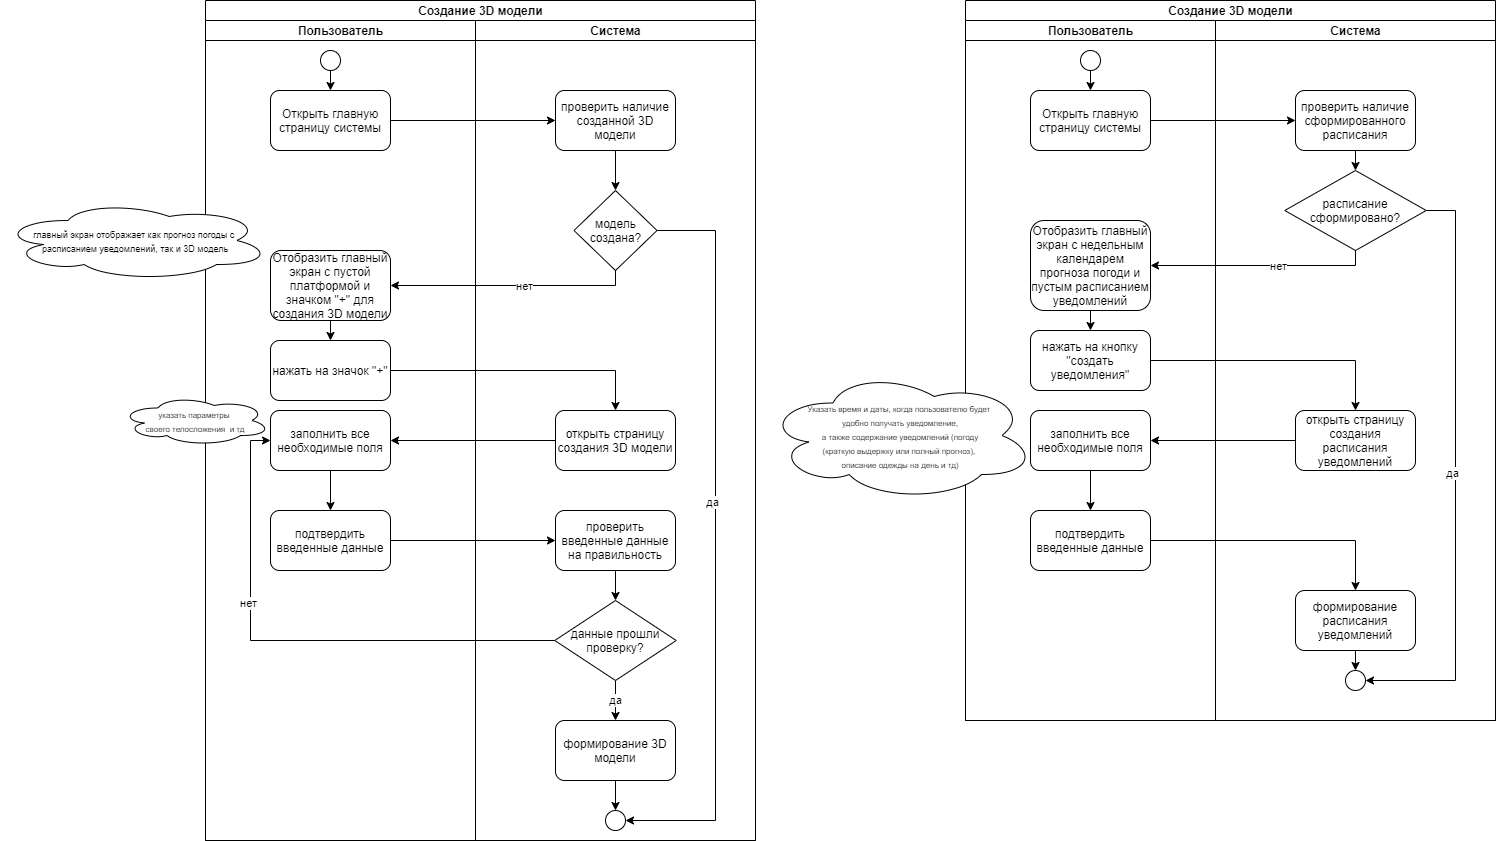

The diagram above was exported from draw.io. Its source (the exported page's mxGraphModel, read from the mxfile embedded in the PNG):
<mxGraphModel dx="1674" dy="782" grid="1" gridSize="10" guides="1" tooltips="1" connect="1" arrows="1" fold="1" page="1" pageScale="1" pageWidth="827" pageHeight="1169" math="0" shadow="0">
  <root>
    <mxCell id="0" />
    <mxCell id="1" parent="0" />
    <mxCell id="fAvUJJNIrRLfOMutyG-v-2" value="Создание 3D модели" style="swimlane;html=1;childLayout=stackLayout;resizeParent=1;resizeParentMax=0;startSize=20;" parent="1" vertex="1">
      <mxGeometry x="80" y="40" width="550" height="840" as="geometry" />
    </mxCell>
    <mxCell id="fAvUJJNIrRLfOMutyG-v-3" value="Пользователь" style="swimlane;html=1;startSize=20;" parent="fAvUJJNIrRLfOMutyG-v-2" vertex="1">
      <mxGeometry y="20" width="270" height="820" as="geometry" />
    </mxCell>
    <mxCell id="2jfjPzIYqTrIzKWjSTr7-19" style="edgeStyle=orthogonalEdgeStyle;rounded=0;orthogonalLoop=1;jettySize=auto;html=1;exitX=0.5;exitY=1;exitDx=0;exitDy=0;entryX=0.5;entryY=0;entryDx=0;entryDy=0;" parent="fAvUJJNIrRLfOMutyG-v-3" source="2jfjPzIYqTrIzKWjSTr7-1" target="2jfjPzIYqTrIzKWjSTr7-2" edge="1">
      <mxGeometry relative="1" as="geometry" />
    </mxCell>
    <mxCell id="2jfjPzIYqTrIzKWjSTr7-1" value="" style="ellipse;whiteSpace=wrap;html=1;" parent="fAvUJJNIrRLfOMutyG-v-3" vertex="1">
      <mxGeometry x="115" y="30" width="20" height="20" as="geometry" />
    </mxCell>
    <mxCell id="2jfjPzIYqTrIzKWjSTr7-2" value="Открыть главную страницу системы" style="rounded=1;whiteSpace=wrap;html=1;" parent="fAvUJJNIrRLfOMutyG-v-3" vertex="1">
      <mxGeometry x="65" y="70" width="120" height="60" as="geometry" />
    </mxCell>
    <mxCell id="2jfjPzIYqTrIzKWjSTr7-17" style="edgeStyle=orthogonalEdgeStyle;rounded=0;orthogonalLoop=1;jettySize=auto;html=1;exitX=0.5;exitY=1;exitDx=0;exitDy=0;entryX=0.5;entryY=0;entryDx=0;entryDy=0;" parent="fAvUJJNIrRLfOMutyG-v-3" source="2jfjPzIYqTrIzKWjSTr7-12" target="2jfjPzIYqTrIzKWjSTr7-13" edge="1">
      <mxGeometry relative="1" as="geometry" />
    </mxCell>
    <mxCell id="2jfjPzIYqTrIzKWjSTr7-12" value="заполнить все необходимые поля" style="rounded=1;whiteSpace=wrap;html=1;" parent="fAvUJJNIrRLfOMutyG-v-3" vertex="1">
      <mxGeometry x="65" y="390" width="120" height="60" as="geometry" />
    </mxCell>
    <mxCell id="2jfjPzIYqTrIzKWjSTr7-13" value="подтвердить введенные данные" style="rounded=1;whiteSpace=wrap;html=1;" parent="fAvUJJNIrRLfOMutyG-v-3" vertex="1">
      <mxGeometry x="65" y="490" width="120" height="60" as="geometry" />
    </mxCell>
    <mxCell id="2jfjPzIYqTrIzKWjSTr7-24" style="edgeStyle=orthogonalEdgeStyle;rounded=0;orthogonalLoop=1;jettySize=auto;html=1;exitX=0.5;exitY=1;exitDx=0;exitDy=0;entryX=0.5;entryY=0;entryDx=0;entryDy=0;" parent="fAvUJJNIrRLfOMutyG-v-3" source="2jfjPzIYqTrIzKWjSTr7-22" target="2jfjPzIYqTrIzKWjSTr7-23" edge="1">
      <mxGeometry relative="1" as="geometry" />
    </mxCell>
    <mxCell id="2jfjPzIYqTrIzKWjSTr7-22" value="Отобразить главный экран с пустой платформой и значком &quot;+&quot; для создания 3D модели" style="rounded=1;whiteSpace=wrap;html=1;" parent="fAvUJJNIrRLfOMutyG-v-3" vertex="1">
      <mxGeometry x="65" y="230" width="120" height="70" as="geometry" />
    </mxCell>
    <mxCell id="2jfjPzIYqTrIzKWjSTr7-23" value="нажать на значок &quot;+&quot;" style="rounded=1;whiteSpace=wrap;html=1;" parent="fAvUJJNIrRLfOMutyG-v-3" vertex="1">
      <mxGeometry x="65" y="320" width="120" height="60" as="geometry" />
    </mxCell>
    <mxCell id="fAvUJJNIrRLfOMutyG-v-4" value="Система" style="swimlane;html=1;startSize=20;" parent="fAvUJJNIrRLfOMutyG-v-2" vertex="1">
      <mxGeometry x="270" y="20" width="280" height="820" as="geometry" />
    </mxCell>
    <mxCell id="2jfjPzIYqTrIzKWjSTr7-21" style="edgeStyle=orthogonalEdgeStyle;rounded=0;orthogonalLoop=1;jettySize=auto;html=1;exitX=0.5;exitY=1;exitDx=0;exitDy=0;entryX=0.5;entryY=0;entryDx=0;entryDy=0;" parent="fAvUJJNIrRLfOMutyG-v-4" source="2jfjPzIYqTrIzKWjSTr7-4" target="2jfjPzIYqTrIzKWjSTr7-5" edge="1">
      <mxGeometry relative="1" as="geometry" />
    </mxCell>
    <mxCell id="2jfjPzIYqTrIzKWjSTr7-4" value="проверить наличие созданной 3D модели" style="rounded=1;whiteSpace=wrap;html=1;" parent="fAvUJJNIrRLfOMutyG-v-4" vertex="1">
      <mxGeometry x="80" y="70" width="120" height="60" as="geometry" />
    </mxCell>
    <mxCell id="2jfjPzIYqTrIzKWjSTr7-9" style="edgeStyle=orthogonalEdgeStyle;rounded=0;orthogonalLoop=1;jettySize=auto;html=1;exitX=1;exitY=0.5;exitDx=0;exitDy=0;entryX=1;entryY=0.5;entryDx=0;entryDy=0;" parent="fAvUJJNIrRLfOMutyG-v-4" source="2jfjPzIYqTrIzKWjSTr7-5" target="2jfjPzIYqTrIzKWjSTr7-8" edge="1">
      <mxGeometry relative="1" as="geometry">
        <Array as="points">
          <mxPoint x="240" y="210" />
          <mxPoint x="240" y="800" />
        </Array>
      </mxGeometry>
    </mxCell>
    <mxCell id="2jfjPzIYqTrIzKWjSTr7-10" value="да" style="edgeLabel;html=1;align=center;verticalAlign=middle;resizable=0;points=[];" parent="2jfjPzIYqTrIzKWjSTr7-9" vertex="1" connectable="0">
      <mxGeometry x="-0.4811" y="1" relative="1" as="geometry">
        <mxPoint x="-4.06" y="138.29" as="offset" />
      </mxGeometry>
    </mxCell>
    <mxCell id="2jfjPzIYqTrIzKWjSTr7-5" value="модель создана?" style="rhombus;whiteSpace=wrap;html=1;" parent="fAvUJJNIrRLfOMutyG-v-4" vertex="1">
      <mxGeometry x="98.5" y="170" width="83" height="80" as="geometry" />
    </mxCell>
    <mxCell id="2jfjPzIYqTrIzKWjSTr7-8" value="" style="ellipse;whiteSpace=wrap;html=1;" parent="fAvUJJNIrRLfOMutyG-v-4" vertex="1">
      <mxGeometry x="130" y="790" width="20" height="20" as="geometry" />
    </mxCell>
    <mxCell id="2jfjPzIYqTrIzKWjSTr7-11" value="открыть страницу создания 3D модели" style="rounded=1;whiteSpace=wrap;html=1;" parent="fAvUJJNIrRLfOMutyG-v-4" vertex="1">
      <mxGeometry x="80" y="390" width="120" height="60" as="geometry" />
    </mxCell>
    <mxCell id="2jfjPzIYqTrIzKWjSTr7-36" style="edgeStyle=orthogonalEdgeStyle;rounded=0;orthogonalLoop=1;jettySize=auto;html=1;exitX=0.5;exitY=1;exitDx=0;exitDy=0;entryX=0.5;entryY=0;entryDx=0;entryDy=0;" parent="fAvUJJNIrRLfOMutyG-v-4" source="2jfjPzIYqTrIzKWjSTr7-14" target="2jfjPzIYqTrIzKWjSTr7-35" edge="1">
      <mxGeometry relative="1" as="geometry" />
    </mxCell>
    <mxCell id="2jfjPzIYqTrIzKWjSTr7-14" value="проверить введенные данные на правильность" style="rounded=1;whiteSpace=wrap;html=1;" parent="fAvUJJNIrRLfOMutyG-v-4" vertex="1">
      <mxGeometry x="80" y="490" width="120" height="60" as="geometry" />
    </mxCell>
    <mxCell id="2jfjPzIYqTrIzKWjSTr7-82" value="да" style="edgeStyle=orthogonalEdgeStyle;rounded=0;orthogonalLoop=1;jettySize=auto;html=1;exitX=0.5;exitY=1;exitDx=0;exitDy=0;entryX=0.5;entryY=0;entryDx=0;entryDy=0;" parent="fAvUJJNIrRLfOMutyG-v-4" source="2jfjPzIYqTrIzKWjSTr7-35" target="2jfjPzIYqTrIzKWjSTr7-39" edge="1">
      <mxGeometry relative="1" as="geometry" />
    </mxCell>
    <mxCell id="2jfjPzIYqTrIzKWjSTr7-35" value="данные прошли проверку?" style="rhombus;whiteSpace=wrap;html=1;" parent="fAvUJJNIrRLfOMutyG-v-4" vertex="1">
      <mxGeometry x="79.25" y="580" width="121.5" height="80" as="geometry" />
    </mxCell>
    <mxCell id="2jfjPzIYqTrIzKWjSTr7-42" style="edgeStyle=orthogonalEdgeStyle;rounded=0;orthogonalLoop=1;jettySize=auto;html=1;exitX=0.5;exitY=1;exitDx=0;exitDy=0;entryX=0.5;entryY=0;entryDx=0;entryDy=0;" parent="fAvUJJNIrRLfOMutyG-v-4" source="2jfjPzIYqTrIzKWjSTr7-39" target="2jfjPzIYqTrIzKWjSTr7-8" edge="1">
      <mxGeometry relative="1" as="geometry" />
    </mxCell>
    <mxCell id="2jfjPzIYqTrIzKWjSTr7-39" value="формирование 3D модели" style="rounded=1;whiteSpace=wrap;html=1;" parent="fAvUJJNIrRLfOMutyG-v-4" vertex="1">
      <mxGeometry x="80" y="700" width="120" height="60" as="geometry" />
    </mxCell>
    <mxCell id="2jfjPzIYqTrIzKWjSTr7-16" style="edgeStyle=orthogonalEdgeStyle;rounded=0;orthogonalLoop=1;jettySize=auto;html=1;exitX=0;exitY=0.5;exitDx=0;exitDy=0;entryX=1;entryY=0.5;entryDx=0;entryDy=0;" parent="fAvUJJNIrRLfOMutyG-v-2" source="2jfjPzIYqTrIzKWjSTr7-11" target="2jfjPzIYqTrIzKWjSTr7-12" edge="1">
      <mxGeometry relative="1" as="geometry" />
    </mxCell>
    <mxCell id="2jfjPzIYqTrIzKWjSTr7-18" style="edgeStyle=orthogonalEdgeStyle;rounded=0;orthogonalLoop=1;jettySize=auto;html=1;exitX=1;exitY=0.5;exitDx=0;exitDy=0;entryX=0;entryY=0.5;entryDx=0;entryDy=0;" parent="fAvUJJNIrRLfOMutyG-v-2" source="2jfjPzIYqTrIzKWjSTr7-13" target="2jfjPzIYqTrIzKWjSTr7-14" edge="1">
      <mxGeometry relative="1" as="geometry" />
    </mxCell>
    <mxCell id="2jfjPzIYqTrIzKWjSTr7-20" style="edgeStyle=orthogonalEdgeStyle;rounded=0;orthogonalLoop=1;jettySize=auto;html=1;exitX=1;exitY=0.5;exitDx=0;exitDy=0;entryX=0;entryY=0.5;entryDx=0;entryDy=0;" parent="fAvUJJNIrRLfOMutyG-v-2" source="2jfjPzIYqTrIzKWjSTr7-2" target="2jfjPzIYqTrIzKWjSTr7-4" edge="1">
      <mxGeometry relative="1" as="geometry" />
    </mxCell>
    <mxCell id="2jfjPzIYqTrIzKWjSTr7-25" style="edgeStyle=orthogonalEdgeStyle;rounded=0;orthogonalLoop=1;jettySize=auto;html=1;exitX=1;exitY=0.5;exitDx=0;exitDy=0;entryX=0.5;entryY=0;entryDx=0;entryDy=0;" parent="fAvUJJNIrRLfOMutyG-v-2" source="2jfjPzIYqTrIzKWjSTr7-23" target="2jfjPzIYqTrIzKWjSTr7-11" edge="1">
      <mxGeometry relative="1" as="geometry" />
    </mxCell>
    <mxCell id="2jfjPzIYqTrIzKWjSTr7-37" style="edgeStyle=orthogonalEdgeStyle;rounded=0;orthogonalLoop=1;jettySize=auto;html=1;exitX=0;exitY=0.5;exitDx=0;exitDy=0;entryX=0;entryY=0.5;entryDx=0;entryDy=0;" parent="fAvUJJNIrRLfOMutyG-v-2" source="2jfjPzIYqTrIzKWjSTr7-35" target="2jfjPzIYqTrIzKWjSTr7-12" edge="1">
      <mxGeometry relative="1" as="geometry" />
    </mxCell>
    <mxCell id="2jfjPzIYqTrIzKWjSTr7-38" value="нет" style="edgeLabel;html=1;align=center;verticalAlign=middle;resizable=0;points=[];" parent="2jfjPzIYqTrIzKWjSTr7-37" vertex="1" connectable="0">
      <mxGeometry x="0.3018" y="3" relative="1" as="geometry">
        <mxPoint y="-1" as="offset" />
      </mxGeometry>
    </mxCell>
    <mxCell id="2jfjPzIYqTrIzKWjSTr7-79" style="edgeStyle=orthogonalEdgeStyle;rounded=0;orthogonalLoop=1;jettySize=auto;html=1;exitX=0.5;exitY=1;exitDx=0;exitDy=0;entryX=1;entryY=0.5;entryDx=0;entryDy=0;" parent="fAvUJJNIrRLfOMutyG-v-2" source="2jfjPzIYqTrIzKWjSTr7-5" target="2jfjPzIYqTrIzKWjSTr7-22" edge="1">
      <mxGeometry relative="1" as="geometry">
        <Array as="points">
          <mxPoint x="410" y="285" />
        </Array>
      </mxGeometry>
    </mxCell>
    <mxCell id="2jfjPzIYqTrIzKWjSTr7-80" value="нет" style="edgeLabel;html=1;align=center;verticalAlign=middle;resizable=0;points=[];" parent="2jfjPzIYqTrIzKWjSTr7-79" vertex="1" connectable="0">
      <mxGeometry x="-0.1061" relative="1" as="geometry">
        <mxPoint as="offset" />
      </mxGeometry>
    </mxCell>
    <mxCell id="2jfjPzIYqTrIzKWjSTr7-44" value="Создание 3D модели" style="swimlane;html=1;childLayout=stackLayout;resizeParent=1;resizeParentMax=0;startSize=20;" parent="1" vertex="1">
      <mxGeometry x="840" y="40" width="530" height="720" as="geometry" />
    </mxCell>
    <mxCell id="2jfjPzIYqTrIzKWjSTr7-45" value="Пользователь" style="swimlane;html=1;startSize=20;" parent="2jfjPzIYqTrIzKWjSTr7-44" vertex="1">
      <mxGeometry y="20" width="250" height="700" as="geometry" />
    </mxCell>
    <mxCell id="2jfjPzIYqTrIzKWjSTr7-46" style="edgeStyle=orthogonalEdgeStyle;rounded=0;orthogonalLoop=1;jettySize=auto;html=1;exitX=0.5;exitY=1;exitDx=0;exitDy=0;entryX=0.5;entryY=0;entryDx=0;entryDy=0;" parent="2jfjPzIYqTrIzKWjSTr7-45" source="2jfjPzIYqTrIzKWjSTr7-47" target="2jfjPzIYqTrIzKWjSTr7-48" edge="1">
      <mxGeometry relative="1" as="geometry" />
    </mxCell>
    <mxCell id="2jfjPzIYqTrIzKWjSTr7-47" value="" style="ellipse;whiteSpace=wrap;html=1;" parent="2jfjPzIYqTrIzKWjSTr7-45" vertex="1">
      <mxGeometry x="115" y="30" width="20" height="20" as="geometry" />
    </mxCell>
    <mxCell id="2jfjPzIYqTrIzKWjSTr7-48" value="Открыть главную страницу системы" style="rounded=1;whiteSpace=wrap;html=1;" parent="2jfjPzIYqTrIzKWjSTr7-45" vertex="1">
      <mxGeometry x="65" y="70" width="120" height="60" as="geometry" />
    </mxCell>
    <mxCell id="2jfjPzIYqTrIzKWjSTr7-49" style="edgeStyle=orthogonalEdgeStyle;rounded=0;orthogonalLoop=1;jettySize=auto;html=1;exitX=0.5;exitY=1;exitDx=0;exitDy=0;entryX=0.5;entryY=0;entryDx=0;entryDy=0;" parent="2jfjPzIYqTrIzKWjSTr7-45" source="2jfjPzIYqTrIzKWjSTr7-50" target="2jfjPzIYqTrIzKWjSTr7-51" edge="1">
      <mxGeometry relative="1" as="geometry" />
    </mxCell>
    <mxCell id="2jfjPzIYqTrIzKWjSTr7-50" value="заполнить все необходимые поля" style="rounded=1;whiteSpace=wrap;html=1;" parent="2jfjPzIYqTrIzKWjSTr7-45" vertex="1">
      <mxGeometry x="65" y="390" width="120" height="60" as="geometry" />
    </mxCell>
    <mxCell id="2jfjPzIYqTrIzKWjSTr7-51" value="подтвердить введенные данные" style="rounded=1;whiteSpace=wrap;html=1;" parent="2jfjPzIYqTrIzKWjSTr7-45" vertex="1">
      <mxGeometry x="65" y="490" width="120" height="60" as="geometry" />
    </mxCell>
    <mxCell id="2jfjPzIYqTrIzKWjSTr7-52" style="edgeStyle=orthogonalEdgeStyle;rounded=0;orthogonalLoop=1;jettySize=auto;html=1;exitX=0.5;exitY=1;exitDx=0;exitDy=0;entryX=0.5;entryY=0;entryDx=0;entryDy=0;" parent="2jfjPzIYqTrIzKWjSTr7-45" source="2jfjPzIYqTrIzKWjSTr7-53" target="2jfjPzIYqTrIzKWjSTr7-54" edge="1">
      <mxGeometry relative="1" as="geometry" />
    </mxCell>
    <mxCell id="2jfjPzIYqTrIzKWjSTr7-53" value="Отобразить главный экран с недельным календарем прогноза погоди и пустым расписанием уведомлений" style="rounded=1;whiteSpace=wrap;html=1;" parent="2jfjPzIYqTrIzKWjSTr7-45" vertex="1">
      <mxGeometry x="65" y="200" width="120" height="90" as="geometry" />
    </mxCell>
    <mxCell id="2jfjPzIYqTrIzKWjSTr7-54" value="нажать на кнопку &quot;создать уведомления&quot;" style="rounded=1;whiteSpace=wrap;html=1;" parent="2jfjPzIYqTrIzKWjSTr7-45" vertex="1">
      <mxGeometry x="65" y="310" width="120" height="60" as="geometry" />
    </mxCell>
    <mxCell id="2jfjPzIYqTrIzKWjSTr7-55" value="Система" style="swimlane;html=1;startSize=20;" parent="2jfjPzIYqTrIzKWjSTr7-44" vertex="1">
      <mxGeometry x="250" y="20" width="280" height="700" as="geometry" />
    </mxCell>
    <mxCell id="2jfjPzIYqTrIzKWjSTr7-56" style="edgeStyle=orthogonalEdgeStyle;rounded=0;orthogonalLoop=1;jettySize=auto;html=1;exitX=0.5;exitY=1;exitDx=0;exitDy=0;entryX=0.5;entryY=0;entryDx=0;entryDy=0;" parent="2jfjPzIYqTrIzKWjSTr7-55" source="2jfjPzIYqTrIzKWjSTr7-57" target="2jfjPzIYqTrIzKWjSTr7-60" edge="1">
      <mxGeometry relative="1" as="geometry" />
    </mxCell>
    <mxCell id="2jfjPzIYqTrIzKWjSTr7-57" value="проверить наличие сформированного расписания" style="rounded=1;whiteSpace=wrap;html=1;" parent="2jfjPzIYqTrIzKWjSTr7-55" vertex="1">
      <mxGeometry x="80" y="70" width="120" height="60" as="geometry" />
    </mxCell>
    <mxCell id="2jfjPzIYqTrIzKWjSTr7-58" style="edgeStyle=orthogonalEdgeStyle;rounded=0;orthogonalLoop=1;jettySize=auto;html=1;exitX=1;exitY=0.5;exitDx=0;exitDy=0;entryX=1;entryY=0.5;entryDx=0;entryDy=0;" parent="2jfjPzIYqTrIzKWjSTr7-55" source="2jfjPzIYqTrIzKWjSTr7-60" target="2jfjPzIYqTrIzKWjSTr7-61" edge="1">
      <mxGeometry relative="1" as="geometry">
        <Array as="points">
          <mxPoint x="240" y="190" />
          <mxPoint x="240" y="660" />
        </Array>
      </mxGeometry>
    </mxCell>
    <mxCell id="2jfjPzIYqTrIzKWjSTr7-59" value="да" style="edgeLabel;html=1;align=center;verticalAlign=middle;resizable=0;points=[];" parent="2jfjPzIYqTrIzKWjSTr7-58" vertex="1" connectable="0">
      <mxGeometry x="-0.4811" y="1" relative="1" as="geometry">
        <mxPoint x="-4.06" y="138.29" as="offset" />
      </mxGeometry>
    </mxCell>
    <mxCell id="2jfjPzIYqTrIzKWjSTr7-60" value="расписание сформировано?" style="rhombus;whiteSpace=wrap;html=1;" parent="2jfjPzIYqTrIzKWjSTr7-55" vertex="1">
      <mxGeometry x="69.25" y="150" width="141.5" height="80" as="geometry" />
    </mxCell>
    <mxCell id="2jfjPzIYqTrIzKWjSTr7-61" value="" style="ellipse;whiteSpace=wrap;html=1;" parent="2jfjPzIYqTrIzKWjSTr7-55" vertex="1">
      <mxGeometry x="130" y="650" width="20" height="20" as="geometry" />
    </mxCell>
    <mxCell id="2jfjPzIYqTrIzKWjSTr7-62" value="открыть страницу создания расписания уведомлений" style="rounded=1;whiteSpace=wrap;html=1;" parent="2jfjPzIYqTrIzKWjSTr7-55" vertex="1">
      <mxGeometry x="80" y="390" width="120" height="60" as="geometry" />
    </mxCell>
    <mxCell id="2jfjPzIYqTrIzKWjSTr7-66" style="edgeStyle=orthogonalEdgeStyle;rounded=0;orthogonalLoop=1;jettySize=auto;html=1;exitX=0.5;exitY=1;exitDx=0;exitDy=0;entryX=0.5;entryY=0;entryDx=0;entryDy=0;" parent="2jfjPzIYqTrIzKWjSTr7-55" source="2jfjPzIYqTrIzKWjSTr7-67" target="2jfjPzIYqTrIzKWjSTr7-61" edge="1">
      <mxGeometry relative="1" as="geometry" />
    </mxCell>
    <mxCell id="2jfjPzIYqTrIzKWjSTr7-67" value="формирование расписания уведомлений" style="rounded=1;whiteSpace=wrap;html=1;" parent="2jfjPzIYqTrIzKWjSTr7-55" vertex="1">
      <mxGeometry x="80" y="570" width="120" height="60" as="geometry" />
    </mxCell>
    <mxCell id="2jfjPzIYqTrIzKWjSTr7-70" style="edgeStyle=orthogonalEdgeStyle;rounded=0;orthogonalLoop=1;jettySize=auto;html=1;exitX=0;exitY=0.5;exitDx=0;exitDy=0;entryX=1;entryY=0.5;entryDx=0;entryDy=0;" parent="2jfjPzIYqTrIzKWjSTr7-44" source="2jfjPzIYqTrIzKWjSTr7-62" target="2jfjPzIYqTrIzKWjSTr7-50" edge="1">
      <mxGeometry relative="1" as="geometry" />
    </mxCell>
    <mxCell id="2jfjPzIYqTrIzKWjSTr7-71" style="edgeStyle=orthogonalEdgeStyle;rounded=0;orthogonalLoop=1;jettySize=auto;html=1;exitX=1;exitY=0.5;exitDx=0;exitDy=0;entryX=0.5;entryY=0;entryDx=0;entryDy=0;" parent="2jfjPzIYqTrIzKWjSTr7-44" source="2jfjPzIYqTrIzKWjSTr7-51" target="2jfjPzIYqTrIzKWjSTr7-67" edge="1">
      <mxGeometry relative="1" as="geometry">
        <mxPoint x="330" y="540" as="targetPoint" />
      </mxGeometry>
    </mxCell>
    <mxCell id="2jfjPzIYqTrIzKWjSTr7-72" style="edgeStyle=orthogonalEdgeStyle;rounded=0;orthogonalLoop=1;jettySize=auto;html=1;exitX=1;exitY=0.5;exitDx=0;exitDy=0;entryX=0;entryY=0.5;entryDx=0;entryDy=0;" parent="2jfjPzIYqTrIzKWjSTr7-44" source="2jfjPzIYqTrIzKWjSTr7-48" target="2jfjPzIYqTrIzKWjSTr7-57" edge="1">
      <mxGeometry relative="1" as="geometry" />
    </mxCell>
    <mxCell id="2jfjPzIYqTrIzKWjSTr7-74" style="edgeStyle=orthogonalEdgeStyle;rounded=0;orthogonalLoop=1;jettySize=auto;html=1;exitX=1;exitY=0.5;exitDx=0;exitDy=0;entryX=0.5;entryY=0;entryDx=0;entryDy=0;" parent="2jfjPzIYqTrIzKWjSTr7-44" source="2jfjPzIYqTrIzKWjSTr7-54" target="2jfjPzIYqTrIzKWjSTr7-62" edge="1">
      <mxGeometry relative="1" as="geometry" />
    </mxCell>
    <mxCell id="2jfjPzIYqTrIzKWjSTr7-83" style="edgeStyle=orthogonalEdgeStyle;rounded=0;orthogonalLoop=1;jettySize=auto;html=1;exitX=0.5;exitY=1;exitDx=0;exitDy=0;entryX=1;entryY=0.5;entryDx=0;entryDy=0;" parent="2jfjPzIYqTrIzKWjSTr7-44" source="2jfjPzIYqTrIzKWjSTr7-60" target="2jfjPzIYqTrIzKWjSTr7-53" edge="1">
      <mxGeometry relative="1" as="geometry">
        <Array as="points">
          <mxPoint x="390" y="265" />
        </Array>
      </mxGeometry>
    </mxCell>
    <mxCell id="2jfjPzIYqTrIzKWjSTr7-84" value="нет" style="edgeLabel;html=1;align=center;verticalAlign=middle;resizable=0;points=[];" parent="2jfjPzIYqTrIzKWjSTr7-83" vertex="1" connectable="0">
      <mxGeometry x="-0.152" relative="1" as="geometry">
        <mxPoint as="offset" />
      </mxGeometry>
    </mxCell>
    <mxCell id="2jfjPzIYqTrIzKWjSTr7-81" value="&lt;font style=&quot;font-size: 9px&quot;&gt;главный экран отображает как прогноз погоды с &lt;br&gt;расписанием уведомлений, так и 3D модель&lt;/font&gt;" style="ellipse;shape=cloud;whiteSpace=wrap;html=1;" parent="1" vertex="1">
      <mxGeometry x="-125" y="240" width="270" height="80" as="geometry" />
    </mxCell>
    <mxCell id="2jfjPzIYqTrIzKWjSTr7-85" value="&lt;font style=&quot;font-size: 8px&quot;&gt;Указать время и даты, когда пользователю будет &lt;br&gt;удобно получать уведомление,&lt;br&gt;&amp;nbsp;а также содержание уведомлений (погоду &lt;br&gt;(краткую выдержку или полный прогноз), &lt;br&gt;описание одежды на день и тд)&lt;/font&gt;" style="ellipse;shape=cloud;whiteSpace=wrap;html=1;" parent="1" vertex="1">
      <mxGeometry x="640" y="410" width="270" height="130" as="geometry" />
    </mxCell>
    <mxCell id="2jfjPzIYqTrIzKWjSTr7-86" value="&lt;span style=&quot;font-size: 8px&quot;&gt;указать параметры &lt;br&gt;своего телосложения&amp;nbsp; и тд&lt;br&gt;&lt;/span&gt;" style="ellipse;shape=cloud;whiteSpace=wrap;html=1;" parent="1" vertex="1">
      <mxGeometry x="-5" y="435" width="150" height="50" as="geometry" />
    </mxCell>
  </root>
</mxGraphModel>